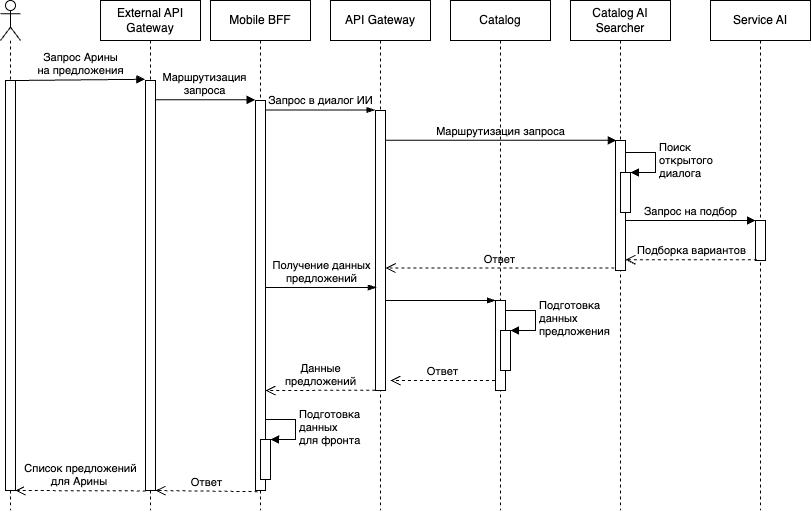

The diagram above was exported from draw.io. Its source (the exported page's mxGraphModel, read from the mxfile embedded in the PNG):
<mxGraphModel dx="1220" dy="1156" grid="1" gridSize="10" guides="1" tooltips="1" connect="1" arrows="1" fold="1" page="1" pageScale="1" pageWidth="827" pageHeight="1169" math="0" shadow="0">
  <root>
    <mxCell id="0" />
    <mxCell id="1" parent="0" />
    <mxCell id="3" value="" style="shape=umlLifeline;participant=umlActor;perimeter=lifelinePerimeter;whiteSpace=wrap;html=1;container=1;collapsible=0;recursiveResize=0;verticalAlign=top;spacingTop=36;outlineConnect=0;" parent="1" vertex="1">
      <mxGeometry x="50" y="80" width="20" height="510" as="geometry" />
    </mxCell>
    <mxCell id="5" value="" style="html=1;points=[];perimeter=orthogonalPerimeter;" parent="3" vertex="1">
      <mxGeometry x="5" y="80" width="10" height="410" as="geometry" />
    </mxCell>
    <mxCell id="23" value="Запрос Арины&lt;br&gt;на предложения" style="html=1;verticalAlign=bottom;endArrow=block;entryX=-0.064;entryY=-0.003;entryDx=0;entryDy=0;entryPerimeter=0;" parent="1" target="31" edge="1">
      <mxGeometry relative="1" as="geometry">
        <mxPoint x="65" y="160" as="sourcePoint" />
        <mxPoint x="195" y="160.0000000000001" as="targetPoint" />
      </mxGeometry>
    </mxCell>
    <mxCell id="27" value="External API Gateway" style="shape=umlLifeline;perimeter=lifelinePerimeter;whiteSpace=wrap;html=1;container=1;collapsible=0;recursiveResize=0;outlineConnect=0;" parent="1" vertex="1">
      <mxGeometry x="150" y="80" width="100" height="510" as="geometry" />
    </mxCell>
    <mxCell id="31" value="" style="html=1;points=[];perimeter=orthogonalPerimeter;" parent="27" vertex="1">
      <mxGeometry x="45" y="80" width="10" height="410" as="geometry" />
    </mxCell>
    <mxCell id="28" value="Mobile BFF" style="shape=umlLifeline;perimeter=lifelinePerimeter;whiteSpace=wrap;html=1;container=1;collapsible=0;recursiveResize=0;outlineConnect=0;" parent="1" vertex="1">
      <mxGeometry x="260" y="80" width="100" height="510" as="geometry" />
    </mxCell>
    <mxCell id="32" value="" style="html=1;points=[];perimeter=orthogonalPerimeter;" parent="28" vertex="1">
      <mxGeometry x="45" y="100" width="10" height="390" as="geometry" />
    </mxCell>
    <mxCell id="61" value="" style="html=1;points=[];perimeter=orthogonalPerimeter;" vertex="1" parent="28">
      <mxGeometry x="50" y="439" width="10" height="40" as="geometry" />
    </mxCell>
    <mxCell id="62" value="Подготовка&lt;br&gt;данных&lt;br&gt;для фронта" style="edgeStyle=orthogonalEdgeStyle;html=1;align=left;spacingLeft=2;endArrow=block;rounded=0;entryX=1;entryY=0;" edge="1" target="61" parent="28">
      <mxGeometry relative="1" as="geometry">
        <mxPoint x="55" y="419" as="sourcePoint" />
        <Array as="points">
          <mxPoint x="85" y="419" />
        </Array>
      </mxGeometry>
    </mxCell>
    <mxCell id="63" value="Данные&lt;br&gt;предложений" style="html=1;verticalAlign=bottom;endArrow=open;dashed=1;endSize=8;exitX=-0.033;exitY=0.999;exitDx=0;exitDy=0;exitPerimeter=0;" edge="1" parent="28" source="38">
      <mxGeometry relative="1" as="geometry">
        <mxPoint x="55" y="390" as="targetPoint" />
        <mxPoint x="159.46000000000004" y="390" as="sourcePoint" />
      </mxGeometry>
    </mxCell>
    <mxCell id="29" value="Catalog AI Searcher" style="shape=umlLifeline;perimeter=lifelinePerimeter;whiteSpace=wrap;html=1;container=1;collapsible=0;recursiveResize=0;outlineConnect=0;" parent="1" vertex="1">
      <mxGeometry x="620" y="80" width="100" height="510" as="geometry" />
    </mxCell>
    <mxCell id="33" value="" style="html=1;points=[];perimeter=orthogonalPerimeter;" parent="29" vertex="1">
      <mxGeometry x="45" y="140" width="10" height="130" as="geometry" />
    </mxCell>
    <mxCell id="40" value="" style="html=1;points=[];perimeter=orthogonalPerimeter;" parent="29" vertex="1">
      <mxGeometry x="50" y="172" width="10" height="40" as="geometry" />
    </mxCell>
    <mxCell id="41" value="Поиск &lt;br&gt;открытого&lt;br&gt;диалога" style="edgeStyle=orthogonalEdgeStyle;html=1;align=left;spacingLeft=2;endArrow=block;rounded=0;entryX=1;entryY=0;" parent="29" target="40" edge="1">
      <mxGeometry relative="1" as="geometry">
        <mxPoint x="55" y="152" as="sourcePoint" />
        <Array as="points">
          <mxPoint x="85" y="152" />
        </Array>
      </mxGeometry>
    </mxCell>
    <mxCell id="30" value="Service AI" style="shape=umlLifeline;perimeter=lifelinePerimeter;whiteSpace=wrap;html=1;container=1;collapsible=0;recursiveResize=0;outlineConnect=0;" parent="1" vertex="1">
      <mxGeometry x="760" y="80" width="100" height="510" as="geometry" />
    </mxCell>
    <mxCell id="49" value="" style="html=1;points=[];perimeter=orthogonalPerimeter;" vertex="1" parent="30">
      <mxGeometry x="45" y="220" width="10" height="40" as="geometry" />
    </mxCell>
    <mxCell id="35" value="Маршрутизация&lt;br&gt;запроса" style="html=1;verticalAlign=bottom;endArrow=block;entryX=-0.028;entryY=-0.002;entryDx=0;entryDy=0;entryPerimeter=0;" parent="1" source="31" edge="1" target="32">
      <mxGeometry width="80" relative="1" as="geometry">
        <mxPoint x="210" y="180" as="sourcePoint" />
        <mxPoint x="360" y="180" as="targetPoint" />
        <mxPoint as="offset" />
      </mxGeometry>
    </mxCell>
    <mxCell id="36" value="Запрос в диалог ИИ" style="html=1;verticalAlign=bottom;endArrow=blockThin;entryX=-0.045;entryY=-0.002;entryDx=0;entryDy=0;entryPerimeter=0;endFill=1;" parent="1" source="32" target="38" edge="1">
      <mxGeometry x="0.0029" width="80" relative="1" as="geometry">
        <mxPoint x="400" y="190" as="sourcePoint" />
        <mxPoint x="570.45" y="190" as="targetPoint" />
        <mxPoint as="offset" />
      </mxGeometry>
    </mxCell>
    <mxCell id="37" value="API Gateway" style="shape=umlLifeline;perimeter=lifelinePerimeter;whiteSpace=wrap;html=1;container=1;collapsible=0;recursiveResize=0;outlineConnect=0;" parent="1" vertex="1">
      <mxGeometry x="380" y="80" width="100" height="510" as="geometry" />
    </mxCell>
    <mxCell id="38" value="" style="html=1;points=[];perimeter=orthogonalPerimeter;" parent="37" vertex="1">
      <mxGeometry x="45" y="110" width="10" height="280" as="geometry" />
    </mxCell>
    <mxCell id="57" value="" style="html=1;verticalAlign=bottom;endArrow=blockThin;endFill=1;entryX=0;entryY=0.561;entryDx=0;entryDy=0;entryPerimeter=0;" edge="1" parent="37">
      <mxGeometry x="0.007" width="80" relative="1" as="geometry">
        <mxPoint x="54.999999999999886" y="300" as="sourcePoint" />
        <mxPoint x="164.9999999999999" y="300" as="targetPoint" />
        <mxPoint as="offset" />
      </mxGeometry>
    </mxCell>
    <mxCell id="60" value="Ответ" style="html=1;verticalAlign=bottom;endArrow=open;dashed=1;endSize=8;exitX=-0.108;exitY=0.981;exitDx=0;exitDy=0;exitPerimeter=0;" edge="1" parent="37">
      <mxGeometry relative="1" as="geometry">
        <mxPoint x="60" y="380" as="targetPoint" />
        <mxPoint x="164.46000000000004" y="380" as="sourcePoint" />
      </mxGeometry>
    </mxCell>
    <mxCell id="39" value="Маршрутизация запроса" style="html=1;verticalAlign=bottom;endArrow=block;entryX=0.078;entryY=-0.002;entryDx=0;entryDy=0;entryPerimeter=0;" parent="1" source="38" target="33" edge="1">
      <mxGeometry x="-0.0049" width="80" relative="1" as="geometry">
        <mxPoint x="590" y="220" as="sourcePoint" />
        <mxPoint x="690" y="220" as="targetPoint" />
        <mxPoint as="offset" />
      </mxGeometry>
    </mxCell>
    <mxCell id="42" value="Ответ" style="html=1;verticalAlign=bottom;endArrow=open;dashed=1;endSize=8;exitX=-0.108;exitY=0.981;exitDx=0;exitDy=0;exitPerimeter=0;" parent="1" source="33" target="38" edge="1">
      <mxGeometry relative="1" as="geometry">
        <mxPoint x="560" y="310" as="targetPoint" />
        <mxPoint x="694.5" y="310" as="sourcePoint" />
      </mxGeometry>
    </mxCell>
    <mxCell id="45" value="Список предложений &lt;br&gt;для Арины&amp;nbsp;" style="html=1;verticalAlign=bottom;endArrow=open;dashed=1;endSize=8;exitX=0.026;exitY=1.001;exitDx=0;exitDy=0;exitPerimeter=0;" parent="1" source="31" target="5" edge="1">
      <mxGeometry relative="1" as="geometry">
        <mxPoint x="80" y="340" as="targetPoint" />
        <mxPoint x="170" y="340" as="sourcePoint" />
      </mxGeometry>
    </mxCell>
    <mxCell id="44" value="Ответ" style="html=1;verticalAlign=bottom;endArrow=open;dashed=1;endSize=8;exitX=0.191;exitY=1.003;exitDx=0;exitDy=0;exitPerimeter=0;" parent="1" source="32" target="31" edge="1">
      <mxGeometry relative="1" as="geometry">
        <mxPoint x="220" y="330" as="targetPoint" />
        <mxPoint x="359" y="330.00000000000006" as="sourcePoint" />
      </mxGeometry>
    </mxCell>
    <mxCell id="50" value="Подборка вариантов" style="html=1;verticalAlign=bottom;endArrow=open;dashed=1;endSize=8;exitX=0.139;exitY=0.981;exitDx=0;exitDy=0;exitPerimeter=0;" edge="1" parent="1" source="49" target="33">
      <mxGeometry relative="1" as="geometry">
        <mxPoint x="710" y="330" as="targetPoint" />
        <mxPoint x="880" y="330" as="sourcePoint" />
      </mxGeometry>
    </mxCell>
    <mxCell id="51" value="Catalog" style="shape=umlLifeline;perimeter=lifelinePerimeter;whiteSpace=wrap;html=1;container=1;collapsible=0;recursiveResize=0;outlineConnect=0;" vertex="1" parent="1">
      <mxGeometry x="500" y="80" width="100" height="510" as="geometry" />
    </mxCell>
    <mxCell id="55" value="" style="html=1;points=[];perimeter=orthogonalPerimeter;" vertex="1" parent="51">
      <mxGeometry x="45" y="300" width="10" height="90" as="geometry" />
    </mxCell>
    <mxCell id="58" value="" style="html=1;points=[];perimeter=orthogonalPerimeter;" vertex="1" parent="51">
      <mxGeometry x="50" y="330" width="10" height="40" as="geometry" />
    </mxCell>
    <mxCell id="59" value="Подготовка&lt;br&gt;данных&lt;br&gt;предложения" style="edgeStyle=orthogonalEdgeStyle;html=1;align=left;spacingLeft=2;endArrow=block;rounded=0;entryX=1;entryY=0;" edge="1" target="58" parent="51">
      <mxGeometry relative="1" as="geometry">
        <mxPoint x="55" y="310" as="sourcePoint" />
        <Array as="points">
          <mxPoint x="85" y="310" />
        </Array>
      </mxGeometry>
    </mxCell>
    <mxCell id="48" value="Запрос на подбор" style="html=1;verticalAlign=bottom;endArrow=block;" edge="1" parent="1" source="33" target="49">
      <mxGeometry x="-0.0049" width="80" relative="1" as="geometry">
        <mxPoint x="700" y="305" as="sourcePoint" />
        <mxPoint x="779" y="305" as="targetPoint" />
        <mxPoint as="offset" />
      </mxGeometry>
    </mxCell>
    <mxCell id="56" value="Получение данных&lt;br&gt;предложений" style="html=1;verticalAlign=bottom;endArrow=blockThin;endFill=1;entryX=0.076;entryY=0.632;entryDx=0;entryDy=0;entryPerimeter=0;" edge="1" parent="1" source="32" target="38">
      <mxGeometry x="0.007" width="80" relative="1" as="geometry">
        <mxPoint x="320" y="370" as="sourcePoint" />
        <mxPoint x="420" y="370" as="targetPoint" />
        <mxPoint as="offset" />
      </mxGeometry>
    </mxCell>
  </root>
</mxGraphModel>